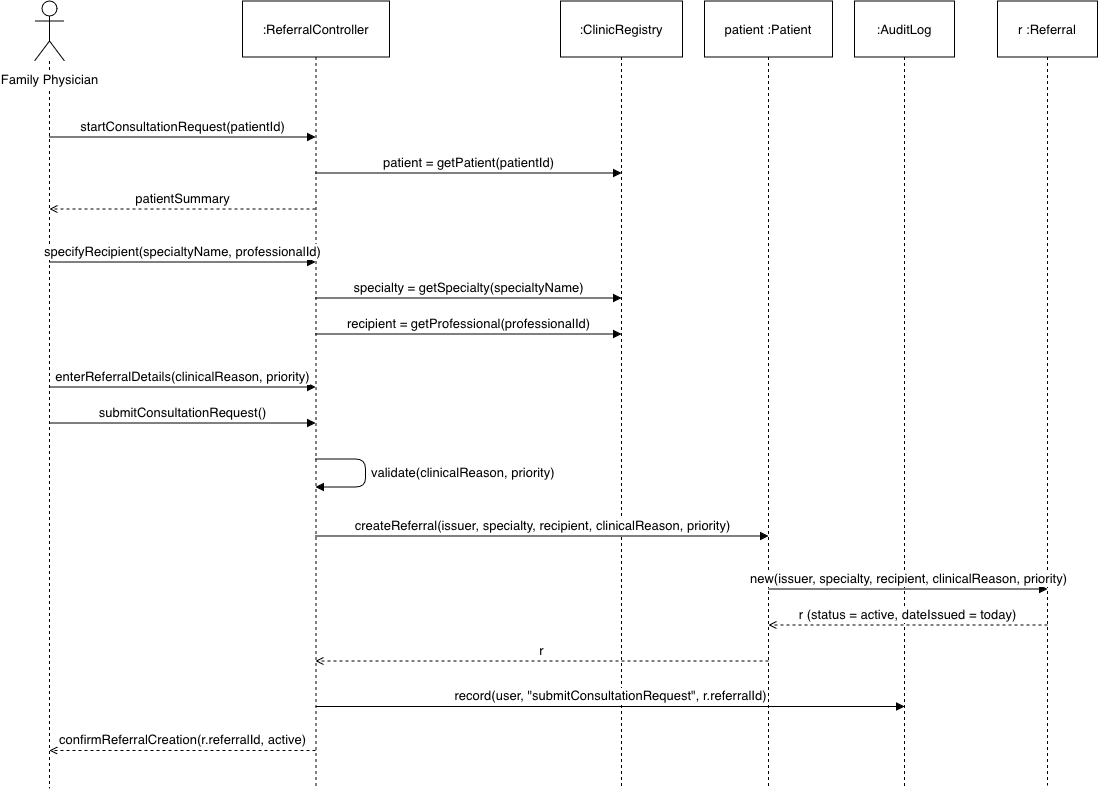

The diagram above was exported from draw.io. Its source (the exported page's mxGraphModel, read from the mxfile embedded in the PNG):
<mxGraphModel dx="1521" dy="1364" grid="0" gridSize="10" guides="1" tooltips="1" connect="1" arrows="1" fold="1" page="0" pageScale="1" pageWidth="850" pageHeight="1100" math="0" shadow="0">
  <root>
    <mxCell id="0" />
    <mxCell id="1" parent="0" />
    <mxCell id="A3eFjIlf2L9DOUq79_5C-1" parent="1" style="shape=umlLifeline;participant=umlActor;perimeter=lifelinePerimeter;whiteSpace=nowrap;html=1;container=0;collapsible=0;recursiveResize=0;outlineConnect=0;verticalAlign=top;spacingTop=64;labelBackgroundColor=#ffffff;align=center;size=60;fontSize=13;" value="Family Physician" vertex="1">
      <mxGeometry height="787.5" width="30" x="83" y="-24.5" as="geometry" />
    </mxCell>
    <mxCell id="A3eFjIlf2L9DOUq79_5C-2" parent="1" style="shape=umlLifeline;perimeter=lifelinePerimeter;whiteSpace=wrap;html=1;container=0;collapsible=0;recursiveResize=0;outlineConnect=0;size=56;fontSize=13;" value=":ReferralController" vertex="1">
      <mxGeometry height="787.5" width="147" x="291" y="-24.5" as="geometry" />
    </mxCell>
    <mxCell id="A3eFjIlf2L9DOUq79_5C-3" parent="1" style="shape=umlLifeline;perimeter=lifelinePerimeter;whiteSpace=wrap;html=1;container=0;collapsible=0;recursiveResize=0;outlineConnect=0;size=56;fontSize=13;" value=":ClinicRegistry" vertex="1">
      <mxGeometry height="787.5" width="122" x="609" y="-24.5" as="geometry" />
    </mxCell>
    <mxCell id="A3eFjIlf2L9DOUq79_5C-4" parent="1" style="shape=umlLifeline;perimeter=lifelinePerimeter;whiteSpace=wrap;html=1;container=0;collapsible=0;recursiveResize=0;outlineConnect=0;size=56;fontSize=13;" value="patient :Patient" vertex="1">
      <mxGeometry height="787.5" width="128" x="753" y="-24.5" as="geometry" />
    </mxCell>
    <mxCell id="A3eFjIlf2L9DOUq79_5C-5" parent="1" style="shape=umlLifeline;perimeter=lifelinePerimeter;whiteSpace=wrap;html=1;container=0;collapsible=0;recursiveResize=0;outlineConnect=0;size=56;fontSize=13;" value=":AuditLog" vertex="1">
      <mxGeometry height="787.5" width="100" x="903" y="-24.5" as="geometry" />
    </mxCell>
    <mxCell id="A3eFjIlf2L9DOUq79_5C-6" parent="1" style="shape=umlLifeline;perimeter=lifelinePerimeter;whiteSpace=wrap;html=1;container=0;collapsible=0;recursiveResize=0;outlineConnect=0;size=56;fontSize=13;" value="r :Referral" vertex="1">
      <mxGeometry height="784.5" width="100" x="1046" y="-24.5" as="geometry" />
    </mxCell>
    <mxCell id="A3eFjIlf2L9DOUq79_5C-7" edge="1" parent="1" style="html=1;verticalAlign=bottom;endArrow=block;endFill=1;fontSize=13;labelBackgroundColor=#ffffff;" value="startConsultationRequest(patientId)">
      <mxGeometry relative="1" as="geometry">
        <mxPoint x="98" y="111.5" as="sourcePoint" />
        <mxPoint x="364" y="111.5" as="targetPoint" />
      </mxGeometry>
    </mxCell>
    <mxCell id="A3eFjIlf2L9DOUq79_5C-8" edge="1" parent="1" style="html=1;verticalAlign=bottom;endArrow=block;endFill=1;fontSize=13;labelBackgroundColor=#ffffff;" value="patient = getPatient(patientId)">
      <mxGeometry relative="1" as="geometry">
        <mxPoint x="364" y="147.5" as="sourcePoint" />
        <mxPoint x="670" y="147.5" as="targetPoint" />
      </mxGeometry>
    </mxCell>
    <mxCell id="A3eFjIlf2L9DOUq79_5C-9" edge="1" parent="1" style="html=1;verticalAlign=bottom;endArrow=block;endFill=0;fontSize=13;labelBackgroundColor=#ffffff;dashed=1;endArrow=open;endFill=0;" value="patientSummary">
      <mxGeometry relative="1" as="geometry">
        <mxPoint x="364" y="183.5" as="sourcePoint" />
        <mxPoint x="98" y="183.5" as="targetPoint" />
      </mxGeometry>
    </mxCell>
    <mxCell id="A3eFjIlf2L9DOUq79_5C-10" edge="1" parent="1" style="html=1;verticalAlign=bottom;endArrow=block;endFill=1;fontSize=13;labelBackgroundColor=#ffffff;" value="specifyRecipient(specialtyName, professionalId)">
      <mxGeometry relative="1" as="geometry">
        <mxPoint x="98" y="236.5" as="sourcePoint" />
        <mxPoint x="364" y="236.5" as="targetPoint" />
      </mxGeometry>
    </mxCell>
    <mxCell id="A3eFjIlf2L9DOUq79_5C-11" edge="1" parent="1" style="html=1;verticalAlign=bottom;endArrow=block;endFill=1;fontSize=13;labelBackgroundColor=#ffffff;" value="specialty = getSpecialty(specialtyName)">
      <mxGeometry relative="1" as="geometry">
        <mxPoint x="364" y="272.5" as="sourcePoint" />
        <mxPoint x="670" y="272.5" as="targetPoint" />
      </mxGeometry>
    </mxCell>
    <mxCell id="A3eFjIlf2L9DOUq79_5C-12" edge="1" parent="1" style="html=1;verticalAlign=bottom;endArrow=block;endFill=1;fontSize=13;labelBackgroundColor=#ffffff;" value="recipient = getProfessional(professionalId)">
      <mxGeometry relative="1" as="geometry">
        <mxPoint x="364" y="308.5" as="sourcePoint" />
        <mxPoint x="670" y="308.5" as="targetPoint" />
      </mxGeometry>
    </mxCell>
    <mxCell id="A3eFjIlf2L9DOUq79_5C-13" edge="1" parent="1" style="html=1;verticalAlign=bottom;endArrow=block;endFill=1;fontSize=13;labelBackgroundColor=#ffffff;" value="enterReferralDetails(clinicalReason, priority)">
      <mxGeometry relative="1" as="geometry">
        <mxPoint x="98" y="361.5" as="sourcePoint" />
        <mxPoint x="364" y="361.5" as="targetPoint" />
      </mxGeometry>
    </mxCell>
    <mxCell id="A3eFjIlf2L9DOUq79_5C-14" edge="1" parent="1" style="html=1;verticalAlign=bottom;endArrow=block;endFill=1;fontSize=13;labelBackgroundColor=#ffffff;" value="submitConsultationRequest()">
      <mxGeometry relative="1" as="geometry">
        <mxPoint x="98" y="397.5" as="sourcePoint" />
        <mxPoint x="364" y="397.5" as="targetPoint" />
      </mxGeometry>
    </mxCell>
    <mxCell id="A3eFjIlf2L9DOUq79_5C-15" edge="1" parent="1" style="html=1;verticalAlign=bottom;endArrow=block;endFill=1;fontSize=13;labelBackgroundColor=#ffffff;align=left;" value="validate(clinicalReason, priority)">
      <mxGeometry relative="1" x="0.1563" y="4" as="geometry">
        <mxPoint as="offset" />
        <Array as="points">
          <mxPoint x="414" y="433.5" />
          <mxPoint x="414" y="461.5" />
        </Array>
        <mxPoint x="364" y="433.5" as="sourcePoint" />
        <mxPoint x="364" y="461.5" as="targetPoint" />
      </mxGeometry>
    </mxCell>
    <mxCell id="A3eFjIlf2L9DOUq79_5C-16" edge="1" parent="1" style="html=1;verticalAlign=bottom;endArrow=block;endFill=1;fontSize=13;labelBackgroundColor=#ffffff;" value="createReferral(issuer, specialty, recipient, clinicalReason, priority)">
      <mxGeometry relative="1" as="geometry">
        <mxPoint x="364" y="510.5" as="sourcePoint" />
        <mxPoint x="817" y="510.5" as="targetPoint" />
      </mxGeometry>
    </mxCell>
    <mxCell id="A3eFjIlf2L9DOUq79_5C-17" edge="1" parent="1" style="html=1;verticalAlign=bottom;endArrow=block;endFill=1;fontSize=13;labelBackgroundColor=#ffffff;" value="new(issuer, specialty, recipient, clinicalReason, priority)">
      <mxGeometry relative="1" as="geometry">
        <mxPoint x="817" y="563.5" as="sourcePoint" />
        <mxPoint x="1096" y="563.5" as="targetPoint" />
      </mxGeometry>
    </mxCell>
    <mxCell id="A3eFjIlf2L9DOUq79_5C-18" edge="1" parent="1" style="html=1;verticalAlign=bottom;endArrow=block;endFill=0;fontSize=13;labelBackgroundColor=#ffffff;dashed=1;endArrow=open;endFill=0;" value="r (status = active, dateIssued = today)">
      <mxGeometry relative="1" as="geometry">
        <mxPoint x="1096" y="599.5" as="sourcePoint" />
        <mxPoint x="817" y="599.5" as="targetPoint" />
      </mxGeometry>
    </mxCell>
    <mxCell id="A3eFjIlf2L9DOUq79_5C-19" edge="1" parent="1" style="html=1;verticalAlign=bottom;endArrow=block;endFill=0;fontSize=13;labelBackgroundColor=#ffffff;dashed=1;endArrow=open;endFill=0;" value="r">
      <mxGeometry relative="1" as="geometry">
        <mxPoint x="817" y="635.5" as="sourcePoint" />
        <mxPoint x="364" y="635.5" as="targetPoint" />
      </mxGeometry>
    </mxCell>
    <mxCell id="A3eFjIlf2L9DOUq79_5C-20" edge="1" parent="1" style="html=1;verticalAlign=bottom;endArrow=block;endFill=1;fontSize=13;labelBackgroundColor=#ffffff;" value="record(user, &quot;submitConsultationRequest&quot;, r.referralId)">
      <mxGeometry relative="1" as="geometry">
        <mxPoint x="364" y="681" as="sourcePoint" />
        <mxPoint x="953" y="681" as="targetPoint" />
      </mxGeometry>
    </mxCell>
    <mxCell id="A3eFjIlf2L9DOUq79_5C-21" edge="1" parent="1" style="html=1;verticalAlign=bottom;endArrow=block;endFill=0;fontSize=13;labelBackgroundColor=#ffffff;dashed=1;endArrow=open;endFill=0;" value="confirmReferralCreation(r.referralId, active)">
      <mxGeometry relative="1" as="geometry">
        <mxPoint x="364" y="725" as="sourcePoint" />
        <mxPoint x="98" y="725" as="targetPoint" />
      </mxGeometry>
    </mxCell>
  </root>
</mxGraphModel>